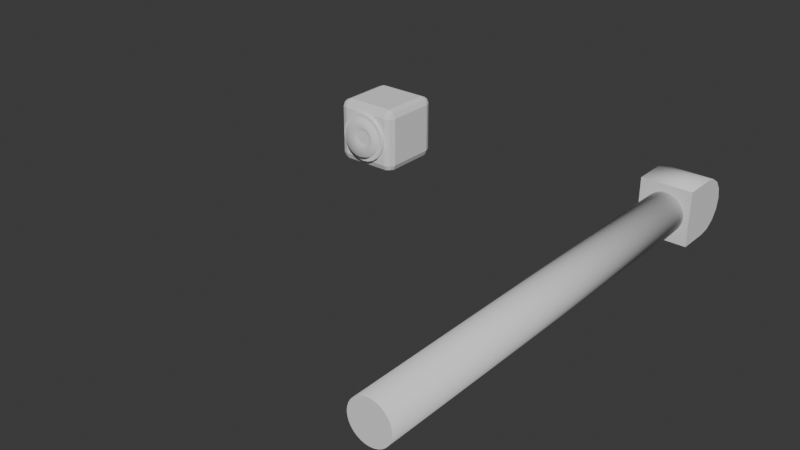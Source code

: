 # Source: SM_Canadarmblend.blend  (saved by Blender 4.2.66; exported with 4.5.12 LTS)
import bpy
from mathutils import Matrix  # noqa: F401  (used for matrix-valued properties, if any)

bpy.ops.wm.read_factory_settings(use_empty=True)
scene = bpy.context.scene
scene.name = 'Scene'

# ---- collections
col_collection = bpy.data.collections.new('Collection'); scene.collection.children.link(col_collection)
col_collection_001 = bpy.data.collections.new('Collection.001'); col_collection.children.link(col_collection_001)

# ---- world
world_world = bpy.data.worlds.new('World'); scene.world = world_world
world_world.use_nodes = True; world_world.node_tree.nodes.clear()
_N = world_world.node_tree.nodes; _L = world_world.node_tree.links
n0 = _N.new('ShaderNodeOutputWorld'); n0.name = 'World Output'; n0.location = (300, 300)
n1 = _N.new('ShaderNodeBackground'); n1.name = 'Background'; n1.location = (10, 300)
n1.inputs[0].default_value = (0.05088, 0.05088, 0.05088, 1.0)
_L.new(n1.outputs[0], n0.inputs[0])
n0.is_active_output = True
world_world.color = (0.05088, 0.05088, 0.05088)
world_world.sun_shadow_jitter_overblur = 0.0

# ---- meshes
me_cylinder_002 = bpy.data.meshes.new('Cylinder.002')
me_cylinder_002.from_pydata([(0.159, -3.511, 0.03164), (0.159, -0.04189, 0.03164), (0.1498, -3.511, 0.06206), (0.1498, -0.04189, 0.06206), (0.1348, -3.511, 0.09009), (0.1348, -0.04189, 0.09009), (0.1147, -3.511, 0.1147), (0.1147, -0.04189, 0.1147), (0.09009, -3.511, 0.1348), (0.09009, -0.04189, 0.1348), (0.06206, -3.511, 0.1498), (0.06206, -0.04189, 0.1498), (0.03164, -3.511, 0.159), (0.03164, -0.04189, 0.159), (-7.955e-07, -3.511, 0.1622), (-9.87e-09, -0.04189, 0.1622), (-0.03164, -3.511, 0.159), (-0.03164, -0.04189, 0.159), (-0.06206, -3.511, 0.1498), (-0.06206, -0.04189, 0.1498), (-0.09009, -3.511, 0.1348), (-0.09009, -0.04189, 0.1348), (-0.1147, -3.511, 0.1147), (-0.1147, -0.04189, 0.1147), (-0.1348, -3.511, 0.09009), (-0.1348, -0.04189, 0.09009), (-0.1498, -3.511, 0.06206), (-0.1498, -0.04189, 0.06206), (-0.159, -3.511, 0.03164), (-0.159, -0.04189, 0.03164), (-0.1622, -3.511, 0.0), (-0.1622, -0.04189, 0.0), (-0.159, -3.511, -0.03164), (-0.159, -0.04189, -0.03164), (-0.1498, -3.511, -0.06206), (-0.1498, -0.04189, -0.06206), (-0.1348, -3.511, -0.09009), (-0.1348, -0.04189, -0.09009), (-0.1147, -3.511, -0.1147), (-0.1147, -0.04189, -0.1147), (-0.09009, -3.511, -0.1348), (-0.09009, -0.04189, -0.1348), (-0.06206, -3.511, -0.1498), (-0.06206, -0.04189, -0.1498), (-0.03164, -3.511, -0.159), (-0.03164, -0.04189, -0.159), (-7.955e-07, -3.511, -0.1622), (-9.87e-09, -0.04189, -0.1622), (0.03164, -3.511, -0.159), (0.03164, -0.04189, -0.159), (0.06206, -3.511, -0.1498), (0.06206, -0.04189, -0.1498), (0.09009, -3.511, -0.1348), (0.09009, -0.04189, -0.1348), (0.1147, -3.511, -0.1147), (0.1147, -0.04189, -0.1147), (0.1348, -3.511, -0.09009), (0.1348, -0.04189, -0.09009), (0.1498, -3.511, -0.06206), (0.1498, -0.04189, -0.06206), (0.159, -3.511, -0.03164), (0.159, -0.04189, -0.03164), (0.1622, -3.511, 0.0), (0.1622, -0.04189, 0.0), (0.2075, 0.2634, 0.08554), (-0.2075, 0.2634, 0.08554), (0.2075, 0.2149, 0.158), (-0.2075, 0.2149, 0.158), (0.2075, 0.1424, 0.2065), (-0.2075, 0.1424, 0.2065), (0.2075, 0.05687, 0.2235), (-0.2075, 0.05687, 0.2235), (0.2075, 0.05687, -0.2235), (-0.2075, 0.05687, -0.2235), (0.2075, 0.1424, -0.2065), (-0.2075, 0.1424, -0.2065), (0.2075, 0.2149, -0.158), (-0.2075, 0.2149, -0.158), (0.2075, 0.2634, -0.08554), (-0.2075, 0.2634, -0.08554), (0.2075, 0.2804, -1.943e-08), (-0.2075, 0.2804, 1.582e-09), (0.2075, -0.2038, 0.2235), (-0.2075, -0.2038, 0.2235), (0.2075, -0.2038, -0.2235), (-0.2075, -0.2038, -0.2235)], [], [(62, 0, 2, 4, 6, 8, 10, 12, 14, 16, 18, 20, 22, 24, 26, 28, 30, 32, 34, 36, 38, 40, 42, 44, 46, 48, 50, 52, 54, 56, 58, 60), (1, 0, 62, 63), (3, 2, 0, 1), (1, 63, 61, 59, 57, 55, 53, 51, 49, 47, 45, 43, 41, 39, 37, 35, 33, 31, 29, 27, 25, 23, 21, 19, 17, 15, 13, 11, 9, 7, 5, 3), (5, 4, 2, 3), (7, 6, 4, 5), (9, 8, 6, 7), (11, 10, 8, 9), (13, 12, 10, 11), (65, 64, 80, 81), (15, 14, 12, 13), (17, 16, 14, 15), (19, 18, 16, 17), (21, 20, 18, 19), (23, 22, 20, 21), (25, 24, 22, 23), (27, 26, 24, 25), (29, 28, 26, 27), (31, 30, 28, 29), (33, 32, 30, 31), (35, 34, 32, 33), (37, 36, 34, 35), (39, 38, 36, 37), (41, 40, 38, 39), (43, 42, 40, 41), (45, 44, 42, 43), (47, 46, 44, 45), (49, 48, 46, 47), (51, 50, 48, 49), (53, 52, 50, 51), (55, 54, 52, 53), (57, 56, 54, 55), (59, 58, 56, 57), (61, 60, 58, 59), (63, 62, 60, 61), (67, 66, 64, 65), (69, 68, 66, 67), (71, 70, 68, 69), (75, 74, 72, 73), (77, 76, 74, 75), (79, 78, 76, 77), (81, 80, 78, 79), (73, 72, 84, 85), (70, 71, 83, 82), (64, 66, 68, 70, 82, 84, 72, 74, 76, 78, 80), (83, 85, 84, 82), (81, 79, 77, 75, 73, 85, 83, 71, 69, 67, 65)])
me_cylinder_002.polygons.foreach_set('use_smooth', [0, 1, 1, 0, 1, 1, 1, 1, 1, 1, 1, 1, 1, 1, 1, 1, 1, 1, 1, 1, 1, 1, 1, 1, 1, 1, 1, 1, 1, 1, 1, 1, 1, 1, 1, 1, 1, 1, 1, 1, 1, 1, 1, 1, 0, 0, 0])
_uv = me_cylinder_002.uv_layers.new(name='UVMap')
_uv.uv.foreach_set('vector', [0.25, 0.49, 0.2032, 0.4854, 0.1582, 0.4717, 0.1167, 0.4496, 0.08029, 0.4197, 0.05045, 0.3833, 0.02827, 0.3418, 0.01461, 0.2968, 0.01, 0.25, 0.01461, 0.2032, 0.02827, 0.1582, 0.05045, 0.1167, 0.08029, 0.08029, 0.1167, 0.05045, 0.1582, 0.02827, 0.2032, 0.01461, 0.25, 0.01, 0.2968, 0.01461, 0.3418, 0.02827, 0.3833, 0.05045, 0.4197, 0.08029, 0.4496, 0.1167, 0.4717, 0.1582, 0.4854, 0.2032, 0.49, 0.25, 0.4854, 0.2968, 0.4717, 0.3418, 0.4496, 0.3833, 0.4197, 0.4197, 0.3833, 0.4496, 0.3418, 0.4717, 0.2968, 0.4854, 1.0, 0.5, 1.0, 1.0, 0.9688, 1.0, 0.9688, 0.5, 0.9688, 0.5, 0.9688, 1.0, 0.9375, 1.0, 0.9375, 0.5, 0.7032, 0.4854, 0.75, 0.49, 0.7968, 0.4854, 0.8418, 0.4717, 0.8833, 0.4496, 0.9197, 0.4197, 0.9496, 0.3833, 0.9717, 0.3418, 0.9854, 0.2968, 0.99, 0.25, 0.9854, 0.2032, 0.9717, 0.1582, 0.9496, 0.1167, 0.9197, 0.08029, 0.8833, 0.05045, 0.8418, 0.02827, 0.7968, 0.01461, 0.75, 0.01, 0.7032, 0.01461, 0.6582, 0.02827, 0.6167, 0.05045, 0.5803, 0.08029, 0.5504, 0.1167, 0.5283, 0.1582, 0.5146, 0.2032, 0.51, 0.25, 0.5146, 0.2968, 0.5283, 0.3418, 0.5504, 0.3833, 0.5803, 0.4197, 0.6167, 0.4496, 0.6582, 0.4717, 0.9375, 0.5, 0.9375, 1.0, 0.9062, 1.0, 0.9062, 0.5, 0.9062, 0.5, 0.9062, 1.0, 0.875, 1.0, 0.875, 0.5, 0.875, 0.5, 0.875, 1.0, 0.8438, 1.0, 0.8438, 0.5, 0.8438, 0.5, 0.8438, 1.0, 0.8125, 1.0, 0.8125, 0.5, 0.8125, 0.5, 0.8125, 1.0, 0.7812, 1.0, 0.7812, 0.5, 1.0, 0.5, 1.0, 1.0, 0.9375, 1.0, 0.9375, 0.5, 0.7812, 0.5, 0.7812, 1.0, 0.75, 1.0, 0.75, 0.5, 0.75, 0.5, 0.75, 1.0, 0.7188, 1.0, 0.7188, 0.5, 0.7188, 0.5, 0.7188, 1.0, 0.6875, 1.0, 0.6875, 0.5, 0.6875, 0.5, 0.6875, 1.0, 0.6562, 1.0, 0.6562, 0.5, 0.6562, 0.5, 0.6562, 1.0, 0.625, 1.0, 0.625, 0.5, 0.625, 0.5, 0.625, 1.0, 0.5938, 1.0, 0.5938, 0.5, 0.5938, 0.5, 0.5938, 1.0, 0.5625, 1.0, 0.5625, 0.5, 0.5625, 0.5, 0.5625, 1.0, 0.5312, 1.0, 0.5312, 0.5, 0.5312, 0.5, 0.5312, 1.0, 0.5, 1.0, 0.5, 0.5, 0.5, 0.5, 0.5, 1.0, 0.4688, 1.0, 0.4688, 0.5, 0.4688, 0.5, 0.4688, 1.0, 0.4375, 1.0, 0.4375, 0.5, 0.4375, 0.5, 0.4375, 1.0, 0.4062, 1.0, 0.4062, 0.5, 0.4062, 0.5, 0.4062, 1.0, 0.375, 1.0, 0.375, 0.5, 0.375, 0.5, 0.375, 1.0, 0.3438, 1.0, 0.3438, 0.5, 0.3438, 0.5, 0.3438, 1.0, 0.3125, 1.0, 0.3125, 0.5, 0.3125, 0.5, 0.3125, 1.0, 0.2812, 1.0, 0.2812, 0.5, 0.2812, 0.5, 0.2812, 1.0, 0.25, 1.0, 0.25, 0.5, 0.25, 0.5, 0.25, 1.0, 0.2188, 1.0, 0.2188, 0.5, 0.2188, 0.5, 0.2188, 1.0, 0.1875, 1.0, 0.1875, 0.5, 0.1875, 0.5, 0.1875, 1.0, 0.1562, 1.0, 0.1562, 0.5, 0.1562, 0.5, 0.1562, 1.0, 0.125, 1.0, 0.125, 0.5, 0.125, 0.5, 0.125, 1.0, 0.09375, 1.0, 0.09375, 0.5, 0.09375, 0.5, 0.09375, 1.0, 0.0625, 1.0, 0.0625, 0.5, 0.0625, 0.5, 0.0625, 1.0, 0.03125, 1.0, 0.03125, 0.5, 0.03125, 0.5, 0.03125, 1.0, 0.0, 1.0, 0.0, 0.5, 0.9375, 0.5, 0.9375, 1.0, 0.875, 1.0, 0.875, 0.5, 0.875, 0.5, 0.875, 1.0, 0.8125, 1.0, 0.8125, 0.5, 0.8125, 0.5, 0.8125, 1.0, 0.75, 1.0, 0.75, 0.5, 0.25, 0.5, 0.25, 1.0, 0.1875, 1.0, 0.1875, 0.5, 0.1875, 0.5, 0.1875, 1.0, 0.125, 1.0, 0.125, 0.5, 0.125, 0.5, 0.125, 1.0, 0.0625, 1.0, 0.0625, 0.5, 0.0625, 0.5, 0.0625, 1.0, 0.0, 1.0, 0.0, 0.5, 0.1875, 0.5, 0.1875, 1.0, 0.1875, 1.0, 0.1875, 0.5, 0.8125, 1.0, 0.8125, 0.5, 0.8125, 0.5, 0.8125, 1.0, 0.875, 1.0, 0.9375, 1.0, 0.875, 1.0, 0.8125, 1.0, 0.8125, 1.0, 0.1875, 1.0, 0.1875, 1.0, 0.25, 1.0, 0.1875, 1.0, 0.125, 1.0, 0.0625, 1.0, 0.8125, 0.5, 0.1875, 0.5, 0.1875, 1.0, 0.8125, 1.0, 0.0625, 0.5, 0.0, 0.5, 0.0625, 0.5, 0.125, 0.5, 0.1875, 0.5, 0.1875, 0.5, 0.8125, 0.5, 0.8125, 0.5, 0.75, 0.5, 0.8125, 0.5, 0.875, 0.5])
me_cylinder_002.update()
me_cube_005 = bpy.data.meshes.new('Cube.005')
me_cube_005.from_pydata([(-0.1859, -0.5116, -0.1073), (-0.1534, -0.5596, -0.08859), (-0.2073, -0.5116, -0.05556), (-0.1711, -0.5596, -0.04586), (-0.2147, -0.5116, -3.863e-08), (-0.1772, -0.5596, -4.225e-08), (0.2133, -0.5309, 0.2133), (0.2796, -0.4645, 0.2133), (0.2133, -0.4645, 0.2796), (0.2602, -0.5114, 0.2133), (0.2516, -0.5028, 0.2516), (0.2602, -0.4645, 0.2602), (0.2133, -0.5114, 0.2602), (0.2796, -0.03793, 0.2133), (0.2133, 0.02842, 0.2133), (0.2133, -0.03793, 0.2796), (0.2602, 0.008982, 0.2133), (0.2516, 0.000373, 0.2516), (0.2133, 0.008982, 0.2602), (0.2602, -0.03793, 0.2602), (-0.2133, -0.5309, 0.2133), (-0.2133, -0.4645, 0.2796), (-0.2796, -0.4645, 0.2133), (-0.2133, -0.5114, 0.2602), (-0.2516, -0.5028, 0.2516), (-0.2602, -0.4645, 0.2602), (-0.2602, -0.5114, 0.2133), (-0.2133, 0.02842, 0.2133), (-0.2796, -0.03793, 0.2133), (-0.2133, -0.03793, 0.2796), (-0.2602, 0.008982, 0.2133), (-0.2516, 0.000373, 0.2516), (-0.2602, -0.03793, 0.2602), (-0.2133, 0.008982, 0.2602), (0.2133, -0.5309, -0.2133), (0.2133, -0.4645, -0.2796), (0.2796, -0.4645, -0.2133), (0.2133, -0.5114, -0.2602), (0.2516, -0.5028, -0.2516), (0.2602, -0.4645, -0.2602), (0.2602, -0.5114, -0.2133), (0.2133, 0.02842, -0.2133), (0.2796, -0.03793, -0.2133), (0.2133, -0.03793, -0.2796), (0.2602, 0.008982, -0.2133), (0.2516, 0.000373, -0.2516), (0.2602, -0.03793, -0.2602), (0.2133, 0.008982, -0.2602), (-0.2133, -0.5309, -0.2133), (-0.2796, -0.4645, -0.2133), (-0.2133, -0.4645, -0.2796), (-0.2602, -0.5114, -0.2133), (-0.2516, -0.5028, -0.2516), (-0.2602, -0.4645, -0.2602), (-0.2133, -0.5114, -0.2602), (-0.2133, 0.02842, -0.2133), (-0.2133, -0.03793, -0.2796), (-0.2796, -0.03793, -0.2133), (-0.2133, 0.008982, -0.2602), (-0.2516, 0.000373, -0.2516), (-0.2602, -0.03793, -0.2602), (-0.2602, 0.008982, -0.2133), (-0.1253, -0.5596, -0.1253), (-0.1518, -0.5116, -0.1518), (-0.08859, -0.5596, -0.1534), (-0.1073, -0.5116, -0.1859), (-0.04586, -0.5596, -0.1711), (-0.05556, -0.5116, -0.2073), (-1.098e-08, -0.5596, -0.1772), (-7.641e-09, -0.5116, -0.2147), (0.04586, -0.5596, -0.1711), (0.05556, -0.5116, -0.2073), (0.08859, -0.5596, -0.1534), (0.1073, -0.5116, -0.1859), (0.1253, -0.5596, -0.1253), (0.1518, -0.5116, -0.1518), (0.1534, -0.5596, -0.08859), (0.1859, -0.5116, -0.1073), (0.1711, -0.5596, -0.04586), (0.2073, -0.5116, -0.05556), (0.1772, -0.5596, -4.225e-08), (0.2147, -0.5116, -3.863e-08), (0.1711, -0.5596, 0.04586), (0.2073, -0.5116, 0.05556), (0.1534, -0.5596, 0.08859), (0.1859, -0.5116, 0.1073), (0.1253, -0.5596, 0.1253), (0.1518, -0.5116, 0.1518), (0.08859, -0.5596, 0.1534), (0.1073, -0.5116, 0.1859), (0.04586, -0.5596, 0.1711), (0.05556, -0.5116, 0.2073), (-1.098e-08, -0.5596, 0.1772), (-7.641e-09, -0.5116, 0.2147), (-0.04586, -0.5596, 0.1711), (-0.05556, -0.5116, 0.2073), (-0.08859, -0.5596, 0.1534), (-0.1073, -0.5116, 0.1859), (-0.1253, -0.5596, 0.1253), (-0.1518, -0.5116, 0.1518), (-0.1534, -0.5596, 0.08859), (-0.1859, -0.5116, 0.1073), (-0.1711, -0.5596, 0.04586), (-0.2073, -0.5116, 0.05556), (-0.2147, -0.5596, -4.225e-08), (-0.2073, -0.5596, -0.05556), (-0.1859, -0.5596, -0.1073), (-0.1518, -0.5596, -0.1518), (-0.1073, -0.5596, -0.1859), (-0.05556, -0.5596, -0.2073), (-1.126e-08, -0.5596, -0.2147), (0.05556, -0.5596, -0.2073), (0.1073, -0.5596, -0.1859), (0.1518, -0.5596, -0.1518), (0.1859, -0.5596, -0.1073), (0.2073, -0.5596, -0.05556), (0.2147, -0.5596, -4.225e-08), (0.2073, -0.5596, 0.05556), (0.1859, -0.5596, 0.1073), (0.1518, -0.5596, 0.1518), (0.1073, -0.5596, 0.1859), (0.05556, -0.5596, 0.2073), (-1.126e-08, -0.5596, 0.2147), (-0.05556, -0.5596, 0.2073), (-0.1073, -0.5596, 0.1859), (-0.1518, -0.5596, 0.1518), (-0.1859, -0.5596, 0.1073), (-0.2073, -0.5596, 0.05556), (-0.06408, -0.5544, -1.695e-07), (-0.06189, -0.5544, -0.01658), (-0.05549, -0.5544, -0.03204), (-0.04531, -0.5544, -0.04531), (-0.03204, -0.5544, -0.05549), (-0.01658, -0.5544, -0.06189), (-6.709e-08, -0.5544, -0.06408), (0.01658, -0.5544, -0.06189), (0.03204, -0.5544, -0.05549), (0.04531, -0.5544, -0.04531), (0.05549, -0.5544, -0.03204), (0.06189, -0.5544, -0.01658), (0.06408, -0.5544, -1.697e-07), (0.06189, -0.5544, 0.01658), (0.05549, -0.5544, 0.03204), (0.04531, -0.5544, 0.04531), (0.03204, -0.5544, 0.05549), (0.01658, -0.5544, 0.06189), (-6.709e-08, -0.5544, 0.06408), (-0.01658, -0.5544, 0.06189), (-0.03204, -0.5544, 0.05549), (-0.04531, -0.5544, 0.04531), (-0.05549, -0.5544, 0.03204), (-0.06189, -0.5544, 0.01658), (-0.1604, -0.6068, -7.233e-08), (-0.1549, -0.6068, -0.04151), (-0.1389, -0.6068, -0.0802), (-0.1134, -0.6068, -0.1134), (-0.0802, -0.6068, -0.1389), (-0.04151, -0.6068, -0.1549), (-1.427e-08, -0.6068, -0.1604), (0.04151, -0.6068, -0.1549), (0.0802, -0.6068, -0.1389), (0.1134, -0.6068, -0.1134), (0.1389, -0.6068, -0.0802), (0.1549, -0.6068, -0.04151), (0.1604, -0.6068, -7.233e-08), (0.1549, -0.6068, 0.04151), (0.1389, -0.6068, 0.08019), (0.1134, -0.6068, 0.1134), (0.0802, -0.6068, 0.1389), (0.04151, -0.6068, 0.1549), (-1.427e-08, -0.6068, 0.1604), (-0.04151, -0.6068, 0.1549), (-0.0802, -0.6068, 0.1389), (-0.1134, -0.6068, 0.1134), (-0.1389, -0.6068, 0.08019), (-0.1549, -0.6068, 0.04151)], [], [(36, 42, 13, 7), (50, 56, 43, 35), (55, 27, 14, 41), (8, 15, 29, 21), (22, 28, 57, 49), (6, 9, 10, 12), (7, 11, 10, 9), (8, 12, 10, 11), (13, 16, 17, 19), (14, 18, 17, 16), (15, 19, 17, 18), (20, 23, 24, 26), (21, 25, 24, 23), (22, 26, 24, 25), (27, 30, 31, 33), (28, 32, 31, 30), (29, 33, 31, 32), (34, 37, 38, 40), (35, 39, 38, 37), (36, 40, 38, 39), (41, 44, 45, 47), (42, 46, 45, 44), (43, 47, 45, 46), (48, 51, 52, 54), (49, 53, 52, 51), (50, 54, 52, 53), (55, 58, 59, 61), (56, 60, 59, 58), (57, 61, 59, 60), (20, 6, 12, 23), (23, 12, 8, 21), (7, 13, 19, 11), (11, 19, 15, 8), (14, 27, 33, 18), (18, 33, 29, 15), (28, 22, 25, 32), (32, 25, 21, 29), (48, 20, 26, 51), (51, 26, 22, 49), (27, 55, 61, 30), (30, 61, 57, 28), (56, 50, 53, 60), (60, 53, 49, 57), (34, 48, 54, 37), (37, 54, 50, 35), (55, 41, 47, 58), (58, 47, 43, 56), (42, 36, 39, 46), (46, 39, 35, 43), (6, 34, 40, 9), (9, 40, 36, 7), (41, 14, 16, 44), (44, 16, 13, 42), (20, 48, 34, 6), (104, 4, 2, 105), (105, 2, 0, 106), (106, 0, 63, 107), (107, 63, 65, 108), (108, 65, 67, 109), (109, 67, 69, 110), (110, 69, 71, 111), (111, 71, 73, 112), (112, 73, 75, 113), (113, 75, 77, 114), (114, 77, 79, 115), (115, 79, 81, 116), (116, 81, 83, 117), (117, 83, 85, 118), (118, 85, 87, 119), (119, 87, 89, 120), (120, 89, 91, 121), (121, 91, 93, 122), (122, 93, 95, 123), (123, 95, 97, 124), (124, 97, 99, 125), (125, 99, 101, 126), (2, 4, 103, 101, 99, 97, 95, 93, 91, 89, 87, 85, 83, 81, 79, 77, 75, 73, 71, 69, 67, 65, 63, 0), (126, 101, 103, 127), (127, 103, 4, 104), (78, 80, 164, 163), (3, 5, 104, 105), (1, 3, 105, 106), (62, 1, 106, 107), (64, 62, 107, 108), (66, 64, 108, 109), (68, 66, 109, 110), (70, 68, 110, 111), (72, 70, 111, 112), (74, 72, 112, 113), (76, 74, 113, 114), (78, 76, 114, 115), (80, 78, 115, 116), (82, 80, 116, 117), (84, 82, 117, 118), (86, 84, 118, 119), (88, 86, 119, 120), (90, 88, 120, 121), (92, 90, 121, 122), (94, 92, 122, 123), (96, 94, 123, 124), (98, 96, 124, 125), (100, 98, 125, 126), (102, 100, 126, 127), (5, 102, 127, 104), (128, 129, 130, 131, 132, 133, 134, 135, 136, 137, 138, 139, 140, 141, 142, 143, 144, 145, 146, 147, 148, 149, 150, 151), (64, 66, 157, 156), (94, 96, 172, 171), (80, 82, 165, 164), (66, 68, 158, 157), (96, 98, 173, 172), (82, 84, 166, 165), (68, 70, 159, 158), (98, 100, 174, 173), (84, 86, 167, 166), (70, 72, 160, 159), (100, 102, 175, 174), (5, 3, 153, 152), (86, 88, 168, 167), (72, 74, 161, 160), (102, 5, 152, 175), (3, 1, 154, 153), (88, 90, 169, 168), (74, 76, 162, 161), (1, 62, 155, 154), (90, 92, 170, 169), (76, 78, 163, 162), (62, 64, 156, 155), (92, 94, 171, 170), (129, 128, 152, 153), (130, 129, 153, 154), (131, 130, 154, 155), (132, 131, 155, 156), (133, 132, 156, 157), (134, 133, 157, 158), (135, 134, 158, 159), (136, 135, 159, 160), (137, 136, 160, 161), (138, 137, 161, 162), (139, 138, 162, 163), (140, 139, 163, 164), (141, 140, 164, 165), (142, 141, 165, 166), (143, 142, 166, 167), (144, 143, 167, 168), (145, 144, 168, 169), (146, 145, 169, 170), (147, 146, 170, 171), (148, 147, 171, 172), (149, 148, 172, 173), (150, 149, 173, 174), (151, 150, 174, 175), (128, 151, 175, 152)])
me_cube_005.polygons.foreach_set('use_smooth', [0, 0, 0, 0, 0, 0, 0, 0, 0, 0, 0, 0, 0, 0, 0, 0, 0, 0, 0, 0, 0, 0, 0, 0, 0, 0, 0, 0, 0, 0, 0, 0, 0, 0, 0, 0, 0, 0, 0, 0, 0, 0, 0, 0, 0, 0, 0, 0, 0, 0, 0, 0, 0, 0, 1, 1, 1, 1, 1, 1, 1, 1, 1, 1, 1, 1, 1, 1, 1, 1, 1, 1, 1, 1, 1, 1, 0, 1, 1, 1, 0, 0, 0, 0, 0, 0, 0, 0, 0, 0, 0, 0, 0, 0, 0, 0, 0, 0, 0, 0, 0, 0, 0, 0, 0, 1, 1, 1, 1, 1, 1, 1, 1, 1, 1, 1, 1, 1, 1, 1, 1, 1, 1, 1, 1, 1, 1, 1, 1, 1, 1, 1, 1, 1, 1, 1, 1, 1, 1, 1, 1, 1, 1, 1, 1, 1, 1, 1, 1, 1, 1, 1])
_uv = me_cube_005.uv_layers.new(name='UVMap')
_uv.uv.foreach_set('vector', [0.4047, 0.7797, 0.5953, 0.7797, 0.5953, 0.9703, 0.4047, 0.9703, 0.4047, 0.5297, 0.5953, 0.5297, 0.5953, 0.7203, 0.4047, 0.7203, 0.6547, 0.5297, 0.8453, 0.5297, 0.8453, 0.7203, 0.6547, 0.7203, 0.4047, 0.02966, 0.5953, 0.02966, 0.5953, 0.2203, 0.4047, 0.2203, 0.4047, 0.2797, 0.5953, 0.2797, 0.5953, 0.4703, 0.4047, 0.4703, 0.1547, 0.7203, 0.1547, 0.75, 0.1375, 0.75, 0.125, 0.7203, 0.4047, 0.9703, 0.4047, 1.0, 0.3875, 1.0, 0.375, 0.9703, 0.4047, 0.02966, 0.375, 0.02966, 0.375, 0.01253, 0.4047, 0.0, 0.5953, 0.9703, 0.625, 0.9703, 0.625, 0.9875, 0.5953, 1.0, 0.8453, 0.7203, 0.875, 0.7203, 0.875, 0.7375, 0.8453, 0.75, 0.5953, 0.02966, 0.5953, 0.0, 0.6125, 0.0, 0.625, 0.02966, 0.1547, 0.5297, 0.125, 0.5297, 0.125, 0.5125, 0.1547, 0.5, 0.4047, 0.2203, 0.4047, 0.25, 0.3875, 0.25, 0.375, 0.2203, 0.4047, 0.2797, 0.375, 0.2797, 0.375, 0.2625, 0.4047, 0.25, 0.8453, 0.5297, 0.8453, 0.5, 0.8625, 0.5, 0.875, 0.5297, 0.5953, 0.2797, 0.5953, 0.25, 0.6125, 0.25, 0.625, 0.2797, 0.5953, 0.2203, 0.625, 0.2203, 0.625, 0.2375, 0.5953, 0.25, 0.3453, 0.7203, 0.375, 0.7203, 0.3792, 0.75, 0.3453, 0.75, 0.4047, 0.7203, 0.4047, 0.75, 0.3792, 0.75, 0.375, 0.7203, 0.4047, 0.7797, 0.375, 0.7797, 0.3792, 0.75, 0.4047, 0.75, 0.6547, 0.7203, 0.6547, 0.75, 0.625, 0.7458, 0.625, 0.7203, 0.5953, 0.7797, 0.5953, 0.75, 0.625, 0.7458, 0.625, 0.7797, 0.5953, 0.7203, 0.625, 0.7203, 0.625, 0.7458, 0.5953, 0.75, 0.3453, 0.5297, 0.3453, 0.5, 0.375, 0.5042, 0.375, 0.5297, 0.4047, 0.4703, 0.4047, 0.5, 0.375, 0.5042, 0.375, 0.4703, 0.4047, 0.5297, 0.375, 0.5297, 0.375, 0.5042, 0.4047, 0.5, 0.6547, 0.5297, 0.625, 0.5297, 0.6208, 0.5, 0.6547, 0.5, 0.5953, 0.5297, 0.5953, 0.5, 0.6208, 0.5, 0.625, 0.5297, 0.5953, 0.4703, 0.625, 0.4703, 0.6208, 0.5, 0.5953, 0.5, 0.1547, 0.5297, 0.1547, 0.7203, 0.125, 0.7203, 0.125, 0.5297, 0.375, 0.2203, 0.375, 0.02966, 0.4047, 0.02966, 0.4047, 0.2203, 0.4047, 0.9703, 0.5953, 0.9703, 0.5953, 1.0, 0.4047, 1.0, 0.4047, 0.0, 0.5953, 0.0, 0.5953, 0.02966, 0.4047, 0.02966, 0.8453, 0.7203, 0.8453, 0.5297, 0.875, 0.5297, 0.875, 0.7203, 0.625, 0.02966, 0.625, 0.2203, 0.5953, 0.2203, 0.5953, 0.02966, 0.5953, 0.2797, 0.4047, 0.2797, 0.4047, 0.25, 0.5953, 0.25, 0.5953, 0.25, 0.4047, 0.25, 0.4047, 0.2203, 0.5953, 0.2203, 0.3453, 0.5297, 0.1547, 0.5297, 0.1547, 0.5, 0.3453, 0.5, 0.375, 0.4703, 0.375, 0.2797, 0.4047, 0.2797, 0.4047, 0.4703, 0.8453, 0.5297, 0.6547, 0.5297, 0.6547, 0.5, 0.8453, 0.5, 0.625, 0.2797, 0.625, 0.4703, 0.5953, 0.4703, 0.5953, 0.2797, 0.5953, 0.5297, 0.4047, 0.5297, 0.4047, 0.5, 0.5953, 0.5, 0.5953, 0.5, 0.4047, 0.5, 0.4047, 0.4703, 0.5953, 0.4703, 0.3453, 0.7203, 0.3453, 0.5297, 0.375, 0.5297, 0.375, 0.7203, 0.375, 0.7203, 0.375, 0.5297, 0.4047, 0.5297, 0.4047, 0.7203, 0.6547, 0.5297, 0.6547, 0.7203, 0.625, 0.7203, 0.625, 0.5297, 0.625, 0.5297, 0.625, 0.7203, 0.5953, 0.7203, 0.5953, 0.5297, 0.5953, 0.7797, 0.4047, 0.7797, 0.4047, 0.75, 0.5953, 0.75, 0.5953, 0.75, 0.4047, 0.75, 0.4047, 0.7203, 0.5953, 0.7203, 0.1547, 0.7203, 0.3453, 0.7203, 0.3453, 0.75, 0.1547, 0.75, 0.375, 0.9703, 0.375, 0.7797, 0.4047, 0.7797, 0.4047, 0.9703, 0.6547, 0.7203, 0.8453, 0.7203, 0.8453, 0.75, 0.6547, 0.75, 0.625, 0.7797, 0.625, 0.9703, 0.5953, 0.9703, 0.5953, 0.7797, 0.1547, 0.5297, 0.3453, 0.5297, 0.3453, 0.7203, 0.1547, 0.7203, 1.0, 0.5, 1.0, 1.0, 0.9583, 1.0, 0.9583, 0.5, 0.9583, 0.5, 0.9583, 1.0, 0.9167, 1.0, 0.9167, 0.5, 0.9167, 0.5, 0.9167, 1.0, 0.875, 1.0, 0.875, 0.5, 0.875, 0.5, 0.875, 1.0, 0.8333, 1.0, 0.8333, 0.5, 0.8333, 0.5, 0.8333, 1.0, 0.7917, 1.0, 0.7917, 0.5, 0.7917, 0.5, 0.7917, 1.0, 0.75, 1.0, 0.75, 0.5, 0.75, 0.5, 0.75, 1.0, 0.7083, 1.0, 0.7083, 0.5, 0.7083, 0.5, 0.7083, 1.0, 0.6667, 1.0, 0.6667, 0.5, 0.6667, 0.5, 0.6667, 1.0, 0.625, 1.0, 0.625, 0.5, 0.625, 0.5, 0.625, 1.0, 0.5833, 1.0, 0.5833, 0.5, 0.5833, 0.5, 0.5833, 1.0, 0.5417, 1.0, 0.5417, 0.5, 0.5417, 0.5, 0.5417, 1.0, 0.5, 1.0, 0.5, 0.5, 0.5, 0.5, 0.5, 1.0, 0.4583, 1.0, 0.4583, 0.5, 0.4583, 0.5, 0.4583, 1.0, 0.4167, 1.0, 0.4167, 0.5, 0.4167, 0.5, 0.4167, 1.0, 0.375, 1.0, 0.375, 0.5, 0.375, 0.5, 0.375, 1.0, 0.3333, 1.0, 0.3333, 0.5, 0.3333, 0.5, 0.3333, 1.0, 0.2917, 1.0, 0.2917, 0.5, 0.2917, 0.5, 0.2917, 1.0, 0.25, 1.0, 0.25, 0.5, 0.25, 0.5, 0.25, 1.0, 0.2083, 1.0, 0.2083, 0.5, 0.2083, 0.5, 0.2083, 1.0, 0.1667, 1.0, 0.1667, 0.5, 0.1667, 0.5, 0.1667, 1.0, 0.125, 1.0, 0.125, 0.5, 0.125, 0.5, 0.125, 1.0, 0.08333, 1.0, 0.08333, 0.5, 0.3121, 0.4818, 0.25, 0.49, 0.1879, 0.4818, 0.13, 0.4578, 0.08029, 0.4197, 0.04215, 0.37, 0.01818, 0.3121, 0.01, 0.25, 0.01818, 0.1879, 0.04215, 0.13, 0.08029, 0.08029, 0.13, 0.04215, 0.1879, 0.01818, 0.25, 0.01, 0.3121, 0.01818, 0.37, 0.04215, 0.4197, 0.08029, 0.4578, 0.13, 0.4818, 0.1879, 0.49, 0.25, 0.4818, 0.3121, 0.4578, 0.37, 0.4197, 0.4197, 0.37, 0.4578, 0.08333, 0.5, 0.08333, 1.0, 0.04167, 1.0, 0.04167, 0.5, 0.04167, 0.5, 0.04167, 1.0, -1.863e-07, 1.0, -1.863e-07, 0.5, 0.8013, 0.05865, 0.75, 0.0519, 0.75, 0.0519, 0.8013, 0.05865, 0.8013, 0.4413, 0.75, 0.4481, 0.75, 0.49, 0.8121, 0.4818, 0.849, 0.4216, 0.8013, 0.4413, 0.8121, 0.4818, 0.87, 0.4578, 0.8901, 0.3901, 0.849, 0.4216, 0.87, 0.4578, 0.9197, 0.4197, 0.9216, 0.349, 0.8901, 0.3901, 0.9197, 0.4197, 0.9578, 0.37, 0.9413, 0.3013, 0.9216, 0.349, 0.9578, 0.37, 0.9818, 0.3121, 0.9481, 0.25, 0.9413, 0.3013, 0.9818, 0.3121, 0.99, 0.25, 0.9413, 0.1987, 0.9481, 0.25, 0.99, 0.25, 0.9818, 0.1879, 0.9216, 0.151, 0.9413, 0.1987, 0.9818, 0.1879, 0.9578, 0.13, 0.8901, 0.1099, 0.9216, 0.151, 0.9578, 0.13, 0.9197, 0.08029, 0.849, 0.07844, 0.8901, 0.1099, 0.9197, 0.08029, 0.87, 0.04215, 0.8013, 0.05865, 0.849, 0.07844, 0.87, 0.04215, 0.8121, 0.01818, 0.75, 0.0519, 0.8013, 0.05865, 0.8121, 0.01818, 0.75, 0.01, 0.6987, 0.05865, 0.75, 0.0519, 0.75, 0.01, 0.6879, 0.01818, 0.651, 0.07844, 0.6987, 0.05865, 0.6879, 0.01818, 0.63, 0.04215, 0.6099, 0.1099, 0.651, 0.07844, 0.63, 0.04215, 0.5803, 0.08029, 0.5784, 0.151, 0.6099, 0.1099, 0.5803, 0.08029, 0.5422, 0.13, 0.5587, 0.1987, 0.5784, 0.151, 0.5422, 0.13, 0.5182, 0.1879, 0.5519, 0.25, 0.5587, 0.1987, 0.5182, 0.1879, 0.51, 0.25, 0.5587, 0.3013, 0.5519, 0.25, 0.51, 0.25, 0.5182, 0.3121, 0.5784, 0.349, 0.5587, 0.3013, 0.5182, 0.3121, 0.5422, 0.37, 0.6099, 0.3901, 0.5784, 0.349, 0.5422, 0.37, 0.5803, 0.4197, 0.651, 0.4216, 0.6099, 0.3901, 0.5803, 0.4197, 0.63, 0.4578, 0.6987, 0.4413, 0.651, 0.4216, 0.63, 0.4578, 0.6879, 0.4818, 0.75, 0.4481, 0.6987, 0.4413, 0.6879, 0.4818, 0.75, 0.49, 0.75, 0.3869, 0.7854, 0.3823, 0.8185, 0.3686, 0.8468, 0.3468, 0.8686, 0.3185, 0.8823, 0.2854, 0.8869, 0.25, 0.8823, 0.2146, 0.8686, 0.1815, 0.8468, 0.1532, 0.8185, 0.1314, 0.7854, 0.1177, 0.75, 0.1131, 0.7146, 0.1177, 0.6815, 0.1314, 0.6532, 0.1532, 0.6314, 0.1815, 0.6177, 0.2146, 0.6131, 0.25, 0.6177, 0.2854, 0.6314, 0.3185, 0.6532, 0.3468, 0.6815, 0.3686, 0.7146, 0.3823, 0.9216, 0.349, 0.9413, 0.3013, 0.9413, 0.3013, 0.9216, 0.349, 0.5587, 0.3013, 0.5784, 0.349, 0.5784, 0.349, 0.5587, 0.3013, 0.75, 0.0519, 0.6987, 0.05865, 0.6987, 0.05865, 0.75, 0.0519, 0.9413, 0.3013, 0.9481, 0.25, 0.9481, 0.25, 0.9413, 0.3013, 0.5784, 0.349, 0.6099, 0.3901, 0.6099, 0.3901, 0.5784, 0.349, 0.6987, 0.05865, 0.651, 0.07844, 0.651, 0.07844, 0.6987, 0.05865, 0.9481, 0.25, 0.9413, 0.1987, 0.9413, 0.1987, 0.9481, 0.25, 0.6099, 0.3901, 0.651, 0.4216, 0.651, 0.4216, 0.6099, 0.3901, 0.651, 0.07844, 0.6099, 0.1099, 0.6099, 0.1099, 0.651, 0.07844, 0.9413, 0.1987, 0.9216, 0.151, 0.9216, 0.151, 0.9413, 0.1987, 0.651, 0.4216, 0.6987, 0.4413, 0.6987, 0.4413, 0.651, 0.4216, 0.75, 0.4481, 0.8013, 0.4413, 0.8013, 0.4413, 0.75, 0.4481, 0.6099, 0.1099, 0.5784, 0.151, 0.5784, 0.151, 0.6099, 0.1099, 0.9216, 0.151, 0.8901, 0.1099, 0.8901, 0.1099, 0.9216, 0.151, 0.6987, 0.4413, 0.75, 0.4481, 0.75, 0.4481, 0.6987, 0.4413, 0.8013, 0.4413, 0.849, 0.4216, 0.849, 0.4216, 0.8013, 0.4413, 0.5784, 0.151, 0.5587, 0.1987, 0.5587, 0.1987, 0.5784, 0.151, 0.8901, 0.1099, 0.849, 0.07844, 0.849, 0.07844, 0.8901, 0.1099, 0.849, 0.4216, 0.8901, 0.3901, 0.8901, 0.3901, 0.849, 0.4216, 0.5587, 0.1987, 0.5519, 0.25, 0.5519, 0.25, 0.5587, 0.1987, 0.849, 0.07844, 0.8013, 0.05865, 0.8013, 0.05865, 0.849, 0.07844, 0.8901, 0.3901, 0.9216, 0.349, 0.9216, 0.349, 0.8901, 0.3901, 0.5519, 0.25, 0.5587, 0.3013, 0.5587, 0.3013, 0.5519, 0.25, 0.7854, 0.3823, 0.75, 0.3869, 0.75, 0.4481, 0.8013, 0.4413, 0.8185, 0.3686, 0.7854, 0.3823, 0.8013, 0.4413, 0.849, 0.4216, 0.8468, 0.3468, 0.8185, 0.3686, 0.849, 0.4216, 0.8901, 0.3901, 0.8686, 0.3185, 0.8468, 0.3468, 0.8901, 0.3901, 0.9216, 0.349, 0.8823, 0.2854, 0.8686, 0.3185, 0.9216, 0.349, 0.9413, 0.3013, 0.8869, 0.25, 0.8823, 0.2854, 0.9413, 0.3013, 0.9481, 0.25, 0.8823, 0.2146, 0.8869, 0.25, 0.9481, 0.25, 0.9413, 0.1987, 0.8686, 0.1815, 0.8823, 0.2146, 0.9413, 0.1987, 0.9216, 0.151, 0.8468, 0.1532, 0.8686, 0.1815, 0.9216, 0.151, 0.8901, 0.1099, 0.8185, 0.1314, 0.8468, 0.1532, 0.8901, 0.1099, 0.849, 0.07844, 0.7854, 0.1177, 0.8185, 0.1314, 0.849, 0.07844, 0.8013, 0.05865, 0.75, 0.1131, 0.7854, 0.1177, 0.8013, 0.05865, 0.75, 0.0519, 0.7146, 0.1177, 0.75, 0.1131, 0.75, 0.0519, 0.6987, 0.05865, 0.6815, 0.1314, 0.7146, 0.1177, 0.6987, 0.05865, 0.651, 0.07844, 0.6532, 0.1532, 0.6815, 0.1314, 0.651, 0.07844, 0.6099, 0.1099, 0.6314, 0.1815, 0.6532, 0.1532, 0.6099, 0.1099, 0.5784, 0.151, 0.6177, 0.2146, 0.6314, 0.1815, 0.5784, 0.151, 0.5587, 0.1987, 0.6131, 0.25, 0.6177, 0.2146, 0.5587, 0.1987, 0.5519, 0.25, 0.6177, 0.2854, 0.6131, 0.25, 0.5519, 0.25, 0.5587, 0.3013, 0.6314, 0.3185, 0.6177, 0.2854, 0.5587, 0.3013, 0.5784, 0.349, 0.6532, 0.3468, 0.6314, 0.3185, 0.5784, 0.349, 0.6099, 0.3901, 0.6815, 0.3686, 0.6532, 0.3468, 0.6099, 0.3901, 0.651, 0.4216, 0.7146, 0.3823, 0.6815, 0.3686, 0.651, 0.4216, 0.6987, 0.4413, 0.75, 0.3869, 0.7146, 0.3823, 0.6987, 0.4413, 0.75, 0.4481])
me_cube_005.update()

# ---- objects
ob_sm_crane_arm = bpy.data.objects.new('SM_Crane_Arm', me_cylinder_002)
ob_sm_crane_tip = bpy.data.objects.new('SM_Crane_Tip', me_cube_005)

# ---- transforms, parenting, visibility, modifiers, constraints
ob_sm_crane_arm.location = (0.0, 0.0, 0.0)
_vg = ob_sm_crane_arm.vertex_groups.new(name='Bone')
_vg = ob_sm_crane_arm.vertex_groups.new(name='Bone1')
_vg = ob_sm_crane_arm.vertex_groups.new(name='Bone2')
_vg = ob_sm_crane_arm.vertex_groups.new(name='Bone3')
_vg = ob_sm_crane_arm.vertex_groups.new(name='Bone4')
_vg = ob_sm_crane_arm.vertex_groups.new(name='Bone.001')
ob_sm_crane_tip.location = (-2.656, 0.0, 0.0)
_vg = ob_sm_crane_tip.vertex_groups.new(name='Bone')
_vg = ob_sm_crane_tip.vertex_groups.new(name='Bone1')
_vg = ob_sm_crane_tip.vertex_groups.new(name='Bone2')
_vg = ob_sm_crane_tip.vertex_groups.new(name='Bone3')
_vg = ob_sm_crane_tip.vertex_groups.new(name='Bone4')
_vg = ob_sm_crane_tip.vertex_groups.new(name='Bone.001')

# ---- collection membership
col_collection.objects.link(ob_sm_crane_arm)
col_collection.objects.link(ob_sm_crane_tip)

# ---- scene / render settings (as saved in the file)
scene.frame_start = 1; scene.frame_end = 250; scene.frame_set(1)
scene.render.engine = 'BLENDER_EEVEE_NEXT'
bpy.context.view_layer.update()

# ---- added for rendering (the .blend has no active camera and no usable light): camera, sun
cam_auto = bpy.data.cameras.new('AutoCamera')
cam_auto.lens = 50.0
cam_auto.sensor_width = 36.0
cam_auto.clip_end = 1000.0
ob_auto_camera = bpy.data.objects.new('AutoCamera', cam_auto)
scene.collection.objects.link(ob_auto_camera)
ob_auto_camera.location = (3.22155, -7.11792, 3.66853)
ob_auto_camera.rotation_euler = (1.09748, -7.21219e-08, 0.694738)
scene.camera = ob_auto_camera
light_auto_sun = bpy.data.lights.new('AutoSun', 'SUN')
light_auto_sun.energy = 3.0
light_auto_sun.angle = 0.0523599
ob_auto_sun = bpy.data.objects.new('AutoSun', light_auto_sun)
scene.collection.objects.link(ob_auto_sun)
ob_auto_sun.rotation_euler = (0.872665, 0.174533, 0.523599)
bpy.context.view_layer.update()
